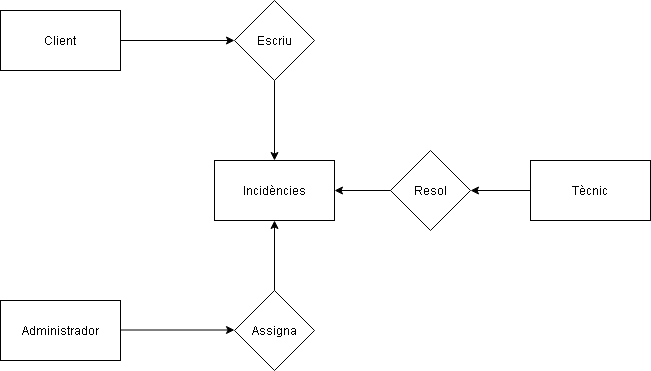

The diagram above was exported from draw.io. Its source (the exported page's mxGraphModel, read from the mxfile embedded in the PNG):
<mxGraphModel dx="946" dy="424" grid="1" gridSize="10" guides="1" tooltips="1" connect="1" arrows="1" fold="1" page="1" pageScale="1" pageWidth="827" pageHeight="1169" math="0" shadow="0">
  <root>
    <mxCell id="0" />
    <mxCell id="1" parent="0" />
    <mxCell id="To9OVn7r7nT3P7oVdEZU-1" value="Escriu" style="rhombus;whiteSpace=wrap;html=1;" parent="1" vertex="1">
      <mxGeometry x="334" y="120" width="80" height="80" as="geometry" />
    </mxCell>
    <mxCell id="To9OVn7r7nT3P7oVdEZU-2" value="Client" style="rounded=0;whiteSpace=wrap;html=1;" parent="1" vertex="1">
      <mxGeometry x="100" y="130" width="120" height="60" as="geometry" />
    </mxCell>
    <mxCell id="CawCQX9BQvgmMHmfQE1x-1" value="Incidències" style="rounded=0;whiteSpace=wrap;html=1;" parent="1" vertex="1">
      <mxGeometry x="314" y="280" width="120" height="60" as="geometry" />
    </mxCell>
    <mxCell id="CawCQX9BQvgmMHmfQE1x-2" value="Administrador" style="rounded=0;whiteSpace=wrap;html=1;" parent="1" vertex="1">
      <mxGeometry x="100" y="420" width="120" height="60" as="geometry" />
    </mxCell>
    <mxCell id="CawCQX9BQvgmMHmfQE1x-3" value="Assigna" style="rhombus;whiteSpace=wrap;html=1;" parent="1" vertex="1">
      <mxGeometry x="334" y="410" width="80" height="80" as="geometry" />
    </mxCell>
    <mxCell id="CawCQX9BQvgmMHmfQE1x-4" value="Tècnic" style="rounded=0;whiteSpace=wrap;html=1;" parent="1" vertex="1">
      <mxGeometry x="630" y="280" width="120" height="60" as="geometry" />
    </mxCell>
    <mxCell id="CawCQX9BQvgmMHmfQE1x-5" value="Resol" style="rhombus;whiteSpace=wrap;html=1;" parent="1" vertex="1">
      <mxGeometry x="490" y="270" width="80" height="80" as="geometry" />
    </mxCell>
    <mxCell id="CawCQX9BQvgmMHmfQE1x-6" value="" style="endArrow=classic;html=1;rounded=0;exitX=1;exitY=0.5;exitDx=0;exitDy=0;entryX=0;entryY=0.5;entryDx=0;entryDy=0;" parent="1" source="To9OVn7r7nT3P7oVdEZU-2" target="To9OVn7r7nT3P7oVdEZU-1" edge="1">
      <mxGeometry width="50" height="50" relative="1" as="geometry">
        <mxPoint x="390" y="410" as="sourcePoint" />
        <mxPoint x="440" y="360" as="targetPoint" />
      </mxGeometry>
    </mxCell>
    <mxCell id="CawCQX9BQvgmMHmfQE1x-7" value="" style="endArrow=classic;html=1;rounded=0;exitX=1;exitY=0.5;exitDx=0;exitDy=0;entryX=0;entryY=0.5;entryDx=0;entryDy=0;" parent="1" edge="1">
      <mxGeometry width="50" height="50" relative="1" as="geometry">
        <mxPoint x="220" y="449.5" as="sourcePoint" />
        <mxPoint x="334" y="449.5" as="targetPoint" />
      </mxGeometry>
    </mxCell>
    <mxCell id="CawCQX9BQvgmMHmfQE1x-8" value="" style="endArrow=classic;html=1;rounded=0;exitX=0.5;exitY=0;exitDx=0;exitDy=0;entryX=0.5;entryY=1;entryDx=0;entryDy=0;" parent="1" source="CawCQX9BQvgmMHmfQE1x-3" target="CawCQX9BQvgmMHmfQE1x-1" edge="1">
      <mxGeometry width="50" height="50" relative="1" as="geometry">
        <mxPoint x="390" y="410" as="sourcePoint" />
        <mxPoint x="440" y="360" as="targetPoint" />
      </mxGeometry>
    </mxCell>
    <mxCell id="CawCQX9BQvgmMHmfQE1x-9" value="" style="endArrow=classic;html=1;rounded=0;entryX=1;entryY=0.5;entryDx=0;entryDy=0;" parent="1" target="CawCQX9BQvgmMHmfQE1x-5" edge="1">
      <mxGeometry width="50" height="50" relative="1" as="geometry">
        <mxPoint x="630" y="310" as="sourcePoint" />
        <mxPoint x="680" y="260" as="targetPoint" />
      </mxGeometry>
    </mxCell>
    <mxCell id="CawCQX9BQvgmMHmfQE1x-10" value="" style="endArrow=classic;html=1;rounded=0;entryX=1;entryY=0.5;entryDx=0;entryDy=0;" parent="1" target="CawCQX9BQvgmMHmfQE1x-1" edge="1">
      <mxGeometry width="50" height="50" relative="1" as="geometry">
        <mxPoint x="490" y="310" as="sourcePoint" />
        <mxPoint x="540" y="260" as="targetPoint" />
      </mxGeometry>
    </mxCell>
    <mxCell id="CawCQX9BQvgmMHmfQE1x-11" value="" style="endArrow=classic;html=1;rounded=0;exitX=0.5;exitY=1;exitDx=0;exitDy=0;entryX=0.5;entryY=0;entryDx=0;entryDy=0;" parent="1" source="To9OVn7r7nT3P7oVdEZU-1" target="CawCQX9BQvgmMHmfQE1x-1" edge="1">
      <mxGeometry width="50" height="50" relative="1" as="geometry">
        <mxPoint x="390" y="410" as="sourcePoint" />
        <mxPoint x="440" y="360" as="targetPoint" />
      </mxGeometry>
    </mxCell>
  </root>
</mxGraphModel>